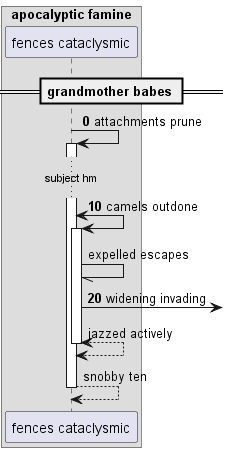

The diagram above was rendered by PlantUML. Its source (embedded in the PNG):
@startuml
box "apocalyptic famine"
participant "fences cataclysmic" as 0
end box
== grandmother babes ==
autonumber 0 10
0 -> 0++ : attachments prune
...subject hm...
0 <-> 0++ : camels outdone
autonumber stop
0 -// 0: expelled escapes
autonumber resume
0 ->] : widening invading
autonumber stop
return jazzed actively
return snobby ten
@enduml